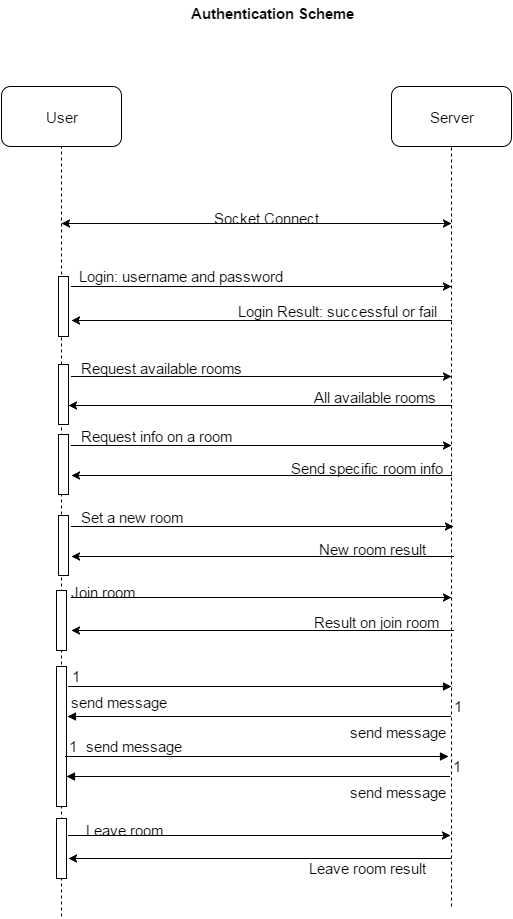

The diagram above was exported from draw.io. Its source (the exported page's mxGraphModel, read from the mxfile embedded in the PNG):
<mxGraphModel dx="1434" dy="820" grid="1" gridSize="10" guides="1" tooltips="1" connect="1" arrows="1" fold="0" page="1" pageScale="1" pageWidth="826" pageHeight="1169" math="0">
  <root>
    <mxCell id="5b52f7b9585e8c4e-0" />
    <mxCell id="5b52f7b9585e8c4e-1" parent="5b52f7b9585e8c4e-0" />
    <mxCell id="5b52f7b9585e8c4e-2" value="User" style="rounded=1;whiteSpace=wrap;html=1;fontSize=15;" vertex="1" parent="5b52f7b9585e8c4e-1">
      <mxGeometry x="150" y="170" width="120" height="60" as="geometry" />
    </mxCell>
    <mxCell id="5b52f7b9585e8c4e-3" value="Server" style="rounded=1;whiteSpace=wrap;html=1;fontSize=15;" vertex="1" parent="5b52f7b9585e8c4e-1">
      <mxGeometry x="540" y="170" width="120" height="60" as="geometry" />
    </mxCell>
    <mxCell id="5b52f7b9585e8c4e-6" value="" style="endArrow=none;dashed=1;html=1;entryX=0.5;entryY=1;fontSize=15;" edge="1" parent="5b52f7b9585e8c4e-1" target="5b52f7b9585e8c4e-2">
      <mxGeometry width="50" height="50" relative="1" as="geometry">
        <mxPoint x="210" y="1000" as="sourcePoint" />
        <mxPoint x="235" y="230" as="targetPoint" />
      </mxGeometry>
    </mxCell>
    <mxCell id="5b52f7b9585e8c4e-7" value="" style="endArrow=none;dashed=1;html=1;entryX=0.5;entryY=1;fontSize=15;" edge="1" parent="5b52f7b9585e8c4e-1">
      <mxGeometry x="600" y="230" width="50" height="50" as="geometry">
        <mxPoint x="600" y="990" as="sourcePoint" />
        <mxPoint x="600" y="230" as="targetPoint" />
      </mxGeometry>
    </mxCell>
    <mxCell id="5b52f7b9585e8c4e-8" value="&lt;font style=&quot;font-size: 15px;&quot;&gt;Authentication Scheme&lt;/font&gt;" style="text;html=1;resizable=0;autosize=1;align=left;verticalAlign=top;spacingTop=-4;fontSize=15;fontStyle=1" vertex="1" connectable="0" parent="5b52f7b9585e8c4e-1">
      <mxGeometry x="337" y="85" width="200" height="20" as="geometry" />
    </mxCell>
    <mxCell id="5b52f7b9585e8c4e-9" value="" style="endArrow=classic;html=1;exitX=1.3;exitY=0.167;exitPerimeter=0;fontSize=15;" edge="1" parent="5b52f7b9585e8c4e-1" source="52043b5780794970-0">
      <mxGeometry width="50" height="50" relative="1" as="geometry">
        <mxPoint x="240" y="370" as="sourcePoint" />
        <mxPoint x="600" y="370" as="targetPoint" />
      </mxGeometry>
    </mxCell>
    <mxCell id="5b52f7b9585e8c4e-10" value="Socket Connect&lt;div&gt;&lt;br&gt;&lt;/div&gt;" style="text;html=1;resizable=0;autosize=1;align=left;verticalAlign=top;spacingTop=-4;fontSize=15;" vertex="1" connectable="0" parent="5b52f7b9585e8c4e-1">
      <mxGeometry x="360" y="290" width="100" height="30" as="geometry" />
    </mxCell>
    <mxCell id="5b52f7b9585e8c4e-11" value="" style="endArrow=classic;startArrow=classic;html=1;fontSize=15;" edge="1" parent="5b52f7b9585e8c4e-1">
      <mxGeometry width="50" height="50" relative="1" as="geometry">
        <mxPoint x="210" y="307" as="sourcePoint" />
        <mxPoint x="600" y="307" as="targetPoint" />
      </mxGeometry>
    </mxCell>
    <mxCell id="5b52f7b9585e8c4e-12" value="Login: username and password" style="text;html=1;resizable=0;autosize=1;align=left;verticalAlign=top;spacingTop=-4;fontSize=15;" vertex="1" connectable="0" parent="5b52f7b9585e8c4e-1">
      <mxGeometry x="225" y="348" width="180" height="10" as="geometry" />
    </mxCell>
    <mxCell id="5b52f7b9585e8c4e-13" value="" style="endArrow=classic;html=1;entryX=1.3;entryY=0.733;entryPerimeter=0;fontSize=15;" edge="1" parent="5b52f7b9585e8c4e-1" target="52043b5780794970-0">
      <mxGeometry width="50" height="50" relative="1" as="geometry">
        <mxPoint x="600" y="404" as="sourcePoint" />
        <mxPoint x="230" y="404" as="targetPoint" />
      </mxGeometry>
    </mxCell>
    <mxCell id="5b52f7b9585e8c4e-14" value="Login Result: successful or fail" style="text;html=1;resizable=0;autosize=1;align=left;verticalAlign=top;spacingTop=-4;fontSize=15;" vertex="1" connectable="0" parent="5b52f7b9585e8c4e-1">
      <mxGeometry x="384" y="383" width="170" height="10" as="geometry" />
    </mxCell>
    <mxCell id="5b52f7b9585e8c4e-15" value="" style="endArrow=classic;html=1;fontSize=15;" edge="1" parent="5b52f7b9585e8c4e-1" target="52043b5780794970-1">
      <mxGeometry x="210" y="499" width="50" height="50" as="geometry">
        <mxPoint x="600" y="489" as="sourcePoint" />
        <mxPoint x="230" y="489" as="targetPoint" />
      </mxGeometry>
    </mxCell>
    <mxCell id="5b52f7b9585e8c4e-16" value="All available rooms" style="text;html=1;resizable=0;autosize=1;align=left;verticalAlign=top;spacingTop=-4;fontSize=15;" vertex="1" connectable="0" parent="5b52f7b9585e8c4e-1">
      <mxGeometry x="460" y="469" width="110" height="10" as="geometry" />
    </mxCell>
    <mxCell id="5b52f7b9585e8c4e-17" value="" style="endArrow=classic;html=1;fontSize=15;" edge="1" parent="5b52f7b9585e8c4e-1">
      <mxGeometry width="50" height="50" relative="1" as="geometry">
        <mxPoint x="220" y="529" as="sourcePoint" />
        <mxPoint x="600" y="529" as="targetPoint" />
      </mxGeometry>
    </mxCell>
    <mxCell id="5b52f7b9585e8c4e-18" value="Request info on a room" style="text;html=1;resizable=0;autosize=1;align=left;verticalAlign=top;spacingTop=-4;fontSize=15;" vertex="1" connectable="0" parent="5b52f7b9585e8c4e-1">
      <mxGeometry x="227" y="508" width="140" height="10" as="geometry" />
    </mxCell>
    <mxCell id="5b52f7b9585e8c4e-19" value="" style="endArrow=classic;html=1;fontSize=15;" edge="1" parent="5b52f7b9585e8c4e-1">
      <mxGeometry x="220" y="529" width="50" height="50" as="geometry">
        <mxPoint x="600" y="559" as="sourcePoint" />
        <mxPoint x="220" y="559" as="targetPoint" />
      </mxGeometry>
    </mxCell>
    <mxCell id="5b52f7b9585e8c4e-20" value="Send specific room info" style="text;html=1;resizable=0;autosize=1;align=left;verticalAlign=top;spacingTop=-4;fontSize=15;" vertex="1" connectable="0" parent="5b52f7b9585e8c4e-1">
      <mxGeometry x="437" y="540" width="140" height="10" as="geometry" />
    </mxCell>
    <mxCell id="5b52f7b9585e8c4e-22" value="" style="endArrow=classic;html=1;fontSize=15;" edge="1" parent="5b52f7b9585e8c4e-1">
      <mxGeometry x="222" y="684" width="50" height="50" as="geometry">
        <mxPoint x="602" y="714" as="sourcePoint" />
        <mxPoint x="220" y="714" as="targetPoint" />
      </mxGeometry>
    </mxCell>
    <mxCell id="5b52f7b9585e8c4e-23" value="Join room" style="text;html=1;resizable=0;autosize=1;align=left;verticalAlign=top;spacingTop=-4;fontSize=15;" vertex="1" connectable="0" parent="5b52f7b9585e8c4e-1">
      <mxGeometry x="217" y="664" width="70" height="10" as="geometry" />
    </mxCell>
    <mxCell id="5b52f7b9585e8c4e-24" value="" style="endArrow=classic;html=1;fontSize=15;" edge="1" parent="5b52f7b9585e8c4e-1">
      <mxGeometry x="225" y="641" width="50" height="50" as="geometry">
        <mxPoint x="220" y="681" as="sourcePoint" />
        <mxPoint x="600" y="681" as="targetPoint" />
      </mxGeometry>
    </mxCell>
    <mxCell id="5b52f7b9585e8c4e-25" value="Result on join room" style="text;html=1;resizable=0;autosize=1;align=left;verticalAlign=top;spacingTop=-4;fontSize=15;" vertex="1" connectable="0" parent="5b52f7b9585e8c4e-1">
      <mxGeometry x="460" y="694" width="120" height="10" as="geometry" />
    </mxCell>
    <mxCell id="5b52f7b9585e8c4e-26" value="" style="endArrow=classic;html=1;fontSize=15;" edge="1" parent="5b52f7b9585e8c4e-1">
      <mxGeometry x="209" y="879" width="50" height="50" as="geometry">
        <mxPoint x="217" y="919" as="sourcePoint" />
        <mxPoint x="599" y="919" as="targetPoint" />
        <Array as="points">
          <mxPoint x="399" y="919" />
        </Array>
      </mxGeometry>
    </mxCell>
    <mxCell id="5b52f7b9585e8c4e-27" value="Leave room" style="text;html=1;resizable=0;autosize=1;align=left;verticalAlign=top;spacingTop=-4;fontSize=15;" vertex="1" connectable="0" parent="5b52f7b9585e8c4e-1">
      <mxGeometry x="232" y="902" width="80" height="10" as="geometry" />
    </mxCell>
    <mxCell id="5b52f7b9585e8c4e-28" value="Leave room result" style="text;html=1;resizable=0;autosize=1;align=left;verticalAlign=top;spacingTop=-4;fontSize=15;" vertex="1" connectable="0" parent="5b52f7b9585e8c4e-1">
      <mxGeometry x="455" y="940" width="110" height="10" as="geometry" />
    </mxCell>
    <mxCell id="5b52f7b9585e8c4e-29" value="" style="endArrow=classic;html=1;fontSize=15;" edge="1" parent="5b52f7b9585e8c4e-1">
      <mxGeometry x="219" y="912" width="50" height="50" as="geometry">
        <mxPoint x="599" y="942" as="sourcePoint" />
        <mxPoint x="217" y="942" as="targetPoint" />
      </mxGeometry>
    </mxCell>
    <mxCell id="1f199b44167120fa-0" value="" style="endArrow=classic;html=1;fontSize=15;" edge="1" parent="5b52f7b9585e8c4e-1">
      <mxGeometry x="212" y="610" width="50" height="50" as="geometry">
        <mxPoint x="220" y="610" as="sourcePoint" />
        <mxPoint x="602" y="610" as="targetPoint" />
      </mxGeometry>
    </mxCell>
    <mxCell id="1f199b44167120fa-1" value="Set a new room" style="text;html=1;resizable=0;autosize=1;align=left;verticalAlign=top;spacingTop=-4;fontSize=15;" vertex="1" connectable="0" parent="5b52f7b9585e8c4e-1">
      <mxGeometry x="227" y="589" width="100" height="10" as="geometry" />
    </mxCell>
    <mxCell id="1f199b44167120fa-2" value="" style="endArrow=classic;html=1;fontSize=15;" edge="1" parent="5b52f7b9585e8c4e-1">
      <mxGeometry x="222" y="610" width="50" height="50" as="geometry">
        <mxPoint x="602" y="640" as="sourcePoint" />
        <mxPoint x="220" y="640" as="targetPoint" />
      </mxGeometry>
    </mxCell>
    <mxCell id="1f199b44167120fa-3" value="New room result" style="text;html=1;resizable=0;autosize=1;align=left;verticalAlign=top;spacingTop=-4;fontSize=15;" vertex="1" connectable="0" parent="5b52f7b9585e8c4e-1">
      <mxGeometry x="465" y="621" width="100" height="10" as="geometry" />
    </mxCell>
    <mxCell id="1f199b44167120fa-4" value="" style="endArrow=classic;html=1;fontSize=15;" edge="1" parent="5b52f7b9585e8c4e-1">
      <mxGeometry width="50" height="50" relative="1" as="geometry">
        <mxPoint x="220" y="460" as="sourcePoint" />
        <mxPoint x="600" y="460" as="targetPoint" />
      </mxGeometry>
    </mxCell>
    <mxCell id="1f199b44167120fa-5" value="Request available rooms" style="text;html=1;resizable=0;autosize=1;align=left;verticalAlign=top;spacingTop=-4;fontSize=15;" vertex="1" connectable="0" parent="5b52f7b9585e8c4e-1">
      <mxGeometry x="227" y="440" width="150" height="10" as="geometry" />
    </mxCell>
    <mxCell id="52043b5780794970-0" value="" style="html=1;points=[];perimeter=orthogonalPerimeter;fontSize=15;" vertex="1" parent="5b52f7b9585e8c4e-1">
      <mxGeometry x="207" y="360" width="10" height="60" as="geometry" />
    </mxCell>
    <mxCell id="52043b5780794970-1" value="" style="html=1;points=[];perimeter=orthogonalPerimeter;fontSize=15;" vertex="1" parent="5b52f7b9585e8c4e-1">
      <mxGeometry x="207" y="448" width="10" height="60" as="geometry" />
    </mxCell>
    <mxCell id="52043b5780794970-2" value="" style="html=1;points=[];perimeter=orthogonalPerimeter;fontSize=15;" vertex="1" parent="5b52f7b9585e8c4e-1">
      <mxGeometry x="207" y="518" width="10" height="60" as="geometry" />
    </mxCell>
    <mxCell id="52043b5780794970-3" value="" style="html=1;points=[];perimeter=orthogonalPerimeter;fontSize=15;" vertex="1" parent="5b52f7b9585e8c4e-1">
      <mxGeometry x="207" y="599" width="10" height="60" as="geometry" />
    </mxCell>
    <mxCell id="52043b5780794970-6" value="" style="html=1;points=[];perimeter=orthogonalPerimeter;fontSize=15;" vertex="1" parent="5b52f7b9585e8c4e-1">
      <mxGeometry x="205" y="674" width="10" height="60" as="geometry" />
    </mxCell>
    <mxCell id="52043b5780794970-7" value="" style="html=1;points=[];perimeter=orthogonalPerimeter;fontSize=15;" vertex="1" parent="5b52f7b9585e8c4e-1">
      <mxGeometry x="205" y="902" width="10" height="60" as="geometry" />
    </mxCell>
    <mxCell id="52043b5780794970-8" value="" style="html=1;points=[];perimeter=orthogonalPerimeter;fontSize=15;" vertex="1" parent="5b52f7b9585e8c4e-1">
      <mxGeometry x="205" y="750" width="10" height="140" as="geometry" />
    </mxCell>
    <mxCell id="52043b5780794970-11" value="send message" style="endArrow=block;endFill=1;html=1;edgeStyle=orthogonalEdgeStyle;align=left;verticalAlign=top;fontSize=15;" edge="1" parent="5b52f7b9585e8c4e-1">
      <mxGeometry x="-1" relative="1" as="geometry">
        <mxPoint x="217" y="770" as="sourcePoint" />
        <mxPoint x="600" y="770" as="targetPoint" />
      </mxGeometry>
    </mxCell>
    <mxCell id="52043b5780794970-12" value="1" style="resizable=0;html=1;align=left;verticalAlign=bottom;labelBackgroundColor=#ffffff;fontSize=15;" vertex="1" connectable="0" parent="52043b5780794970-11">
      <mxGeometry x="-1" relative="1" as="geometry" />
    </mxCell>
    <mxCell id="52043b5780794970-14" value="send message" style="endArrow=block;endFill=1;html=1;edgeStyle=orthogonalEdgeStyle;align=left;verticalAlign=top;fontSize=15;" edge="1" parent="5b52f7b9585e8c4e-1">
      <mxGeometry as="geometry">
        <mxPoint x="599" y="800" as="sourcePoint" />
        <mxPoint x="216" y="800" as="targetPoint" />
        <mxPoint x="88" as="offset" />
      </mxGeometry>
    </mxCell>
    <mxCell id="52043b5780794970-15" value="1" style="resizable=0;html=1;align=left;verticalAlign=bottom;labelBackgroundColor=#ffffff;fontSize=15;" vertex="1" connectable="0" parent="52043b5780794970-14">
      <mxGeometry x="-1" relative="1" as="geometry" />
    </mxCell>
    <mxCell id="52043b5780794970-16" value="send message" style="endArrow=block;endFill=1;html=1;edgeStyle=orthogonalEdgeStyle;align=left;verticalAlign=top;fontSize=15;" edge="1" parent="5b52f7b9585e8c4e-1">
      <mxGeometry as="geometry">
        <mxPoint x="214" y="840" as="sourcePoint" />
        <mxPoint x="597" y="840" as="targetPoint" />
        <mxPoint x="-174" y="-26" as="offset" />
      </mxGeometry>
    </mxCell>
    <mxCell id="52043b5780794970-17" value="1" style="resizable=0;html=1;align=left;verticalAlign=bottom;labelBackgroundColor=#ffffff;fontSize=15;" vertex="1" connectable="0" parent="52043b5780794970-16">
      <mxGeometry x="-1" relative="1" as="geometry" />
    </mxCell>
    <mxCell id="52043b5780794970-18" value="send message" style="endArrow=block;endFill=1;html=1;edgeStyle=orthogonalEdgeStyle;align=left;verticalAlign=top;fontSize=15;" edge="1" parent="5b52f7b9585e8c4e-1">
      <mxGeometry as="geometry">
        <mxPoint x="598" y="860" as="sourcePoint" />
        <mxPoint x="215" y="860" as="targetPoint" />
        <mxPoint x="89" as="offset" />
      </mxGeometry>
    </mxCell>
    <mxCell id="52043b5780794970-19" value="1" style="resizable=0;html=1;align=left;verticalAlign=bottom;labelBackgroundColor=#ffffff;fontSize=15;" vertex="1" connectable="0" parent="52043b5780794970-18">
      <mxGeometry x="-1" relative="1" as="geometry" />
    </mxCell>
  </root>
</mxGraphModel>